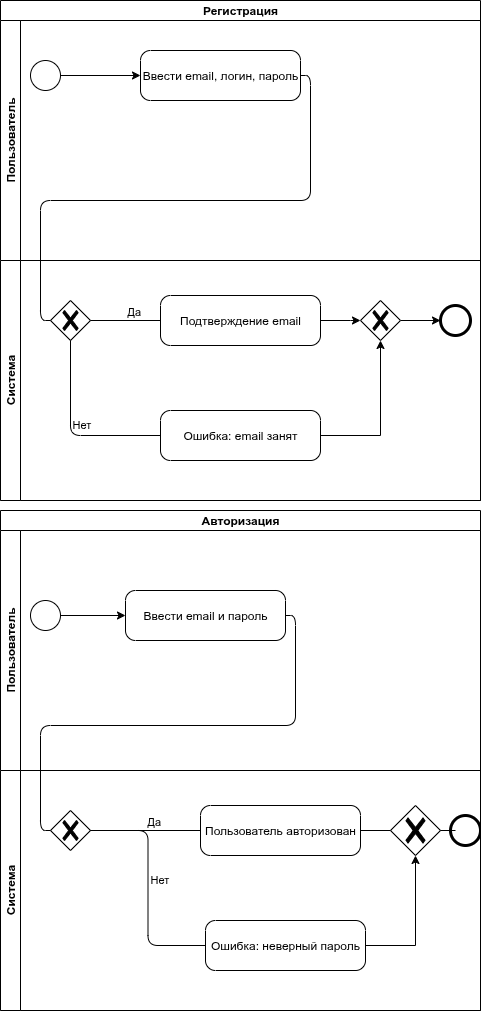

The diagram above was exported from draw.io. Its source (the exported page's mxGraphModel, read from the mxfile embedded in the PNG):
<mxGraphModel dx="736" dy="509" grid="1" gridSize="10" guides="1" tooltips="1" connect="1" arrows="1" fold="1" page="1" pageScale="1" pageWidth="850" pageHeight="1100" math="0" shadow="0">
  <root>
    <mxCell id="0" />
    <mxCell id="1" parent="0" />
    <mxCell id="4AjzhJjm1Pc4_fkw1SpI-1" value="Регистрация" style="swimlane;html=1;childLayout=stackLayout;resizeParent=1;resizeParentMax=0;horizontal=1;startSize=20;horizontalStack=0;whiteSpace=wrap;" vertex="1" parent="1">
      <mxGeometry x="170" y="110" width="480" height="500" as="geometry" />
    </mxCell>
    <mxCell id="4AjzhJjm1Pc4_fkw1SpI-2" value="Пользователь" style="swimlane;html=1;startSize=20;horizontal=0;" vertex="1" parent="4AjzhJjm1Pc4_fkw1SpI-1">
      <mxGeometry y="20" width="480" height="240" as="geometry" />
    </mxCell>
    <mxCell id="4AjzhJjm1Pc4_fkw1SpI-4" value="" style="shape=mxgraph.bpmn.shape;html=1;verticalLabelPosition=bottom;labelBackgroundColor=#ffffff;verticalAlign=top;perimeter=ellipsePerimeter;outlineConnect=0;outline=standard;symbol=general;" vertex="1" parent="4AjzhJjm1Pc4_fkw1SpI-2">
      <mxGeometry x="30" y="40" width="30" height="30" as="geometry" />
    </mxCell>
    <mxCell id="4AjzhJjm1Pc4_fkw1SpI-5" value="Ввести email, логин, пароль" style="points=[[0.25,0,0],[0.5,0,0],[0.75,0,0],[1,0.25,0],[1,0.5,0],[1,0.75,0],[0.75,1,0],[0.5,1,0],[0.25,1,0],[0,0.75,0],[0,0.5,0],[0,0.25,0]];shape=mxgraph.bpmn.task2;whiteSpace=wrap;rectStyle=rounded;size=10;html=1;container=1;expand=0;collapsible=0;taskMarker=abstract;" vertex="1" parent="4AjzhJjm1Pc4_fkw1SpI-2">
      <mxGeometry x="140" y="30" width="160" height="50" as="geometry" />
    </mxCell>
    <mxCell id="4AjzhJjm1Pc4_fkw1SpI-14" style="edgeStyle=orthogonalEdgeStyle;rounded=0;orthogonalLoop=1;jettySize=auto;html=1;exitX=1;exitY=0.5;exitDx=0;exitDy=0;entryX=0;entryY=0.5;entryDx=0;entryDy=0;entryPerimeter=0;" edge="1" parent="4AjzhJjm1Pc4_fkw1SpI-2" source="4AjzhJjm1Pc4_fkw1SpI-4" target="4AjzhJjm1Pc4_fkw1SpI-5">
      <mxGeometry relative="1" as="geometry" />
    </mxCell>
    <mxCell id="4AjzhJjm1Pc4_fkw1SpI-3" value="Система" style="swimlane;html=1;startSize=20;horizontal=0;" vertex="1" parent="4AjzhJjm1Pc4_fkw1SpI-1">
      <mxGeometry y="260" width="480" height="240" as="geometry" />
    </mxCell>
    <mxCell id="4AjzhJjm1Pc4_fkw1SpI-6" value="" style="shape=mxgraph.bpmn.gateway2;html=1;verticalLabelPosition=bottom;labelBackgroundColor=#ffffff;verticalAlign=top;background=general;points=[[0.25,0.25,0],[0.5,0,0],[0.75,0.25,0],[1,0.5,0],[0.75,0.75,0],[0.5,1,0],[0.25,0.75,0],[0,0.5,0]];perimeter=rhombusPerimeter;outlineConnect=0;outline=none;symbol=none;gwType=exclusive;" vertex="1" parent="4AjzhJjm1Pc4_fkw1SpI-3">
      <mxGeometry x="50" y="40" width="40" height="40" as="geometry" />
    </mxCell>
    <mxCell id="4AjzhJjm1Pc4_fkw1SpI-7" value="Подтверждение email" style="points=[[0.25,0,0],[0.5,0,0],[0.75,0,0],[1,0.25,0],[1,0.5,0],[1,0.75,0],[0.75,1,0],[0.5,1,0],[0.25,1,0],[0,0.75,0],[0,0.5,0],[0,0.25,0]];shape=mxgraph.bpmn.task2;whiteSpace=wrap;rectStyle=rounded;size=10;html=1;container=1;expand=0;collapsible=0;taskMarker=abstract;" vertex="1" parent="4AjzhJjm1Pc4_fkw1SpI-3">
      <mxGeometry x="160" y="35" width="160" height="50" as="geometry" />
    </mxCell>
    <mxCell id="4AjzhJjm1Pc4_fkw1SpI-15" style="edgeStyle=orthogonalEdgeStyle;rounded=0;orthogonalLoop=1;jettySize=auto;html=1;exitX=1;exitY=0.5;exitDx=0;exitDy=0;exitPerimeter=0;entryX=0;entryY=0.5;entryDx=0;entryDy=0;" edge="1" parent="4AjzhJjm1Pc4_fkw1SpI-3" source="4AjzhJjm1Pc4_fkw1SpI-16" target="4AjzhJjm1Pc4_fkw1SpI-9">
      <mxGeometry relative="1" as="geometry">
        <Array as="points">
          <mxPoint x="440" y="60" />
          <mxPoint x="440" y="60" />
        </Array>
      </mxGeometry>
    </mxCell>
    <mxCell id="4AjzhJjm1Pc4_fkw1SpI-8" value="Ошибка: email занят" style="points=[[0.25,0,0],[0.5,0,0],[0.75,0,0],[1,0.25,0],[1,0.5,0],[1,0.75,0],[0.75,1,0],[0.5,1,0],[0.25,1,0],[0,0.75,0],[0,0.5,0],[0,0.25,0]];shape=mxgraph.bpmn.task2;whiteSpace=wrap;rectStyle=rounded;size=10;html=1;container=1;expand=0;collapsible=0;taskMarker=abstract;" vertex="1" parent="4AjzhJjm1Pc4_fkw1SpI-3">
      <mxGeometry x="160" y="150" width="160" height="50" as="geometry" />
    </mxCell>
    <mxCell id="4AjzhJjm1Pc4_fkw1SpI-9" value="" style="shape=mxgraph.bpmn.shape;html=1;verticalLabelPosition=bottom;labelBackgroundColor=#ffffff;verticalAlign=top;perimeter=ellipsePerimeter;outlineConnect=0;outline=end;symbol=general;" vertex="1" parent="4AjzhJjm1Pc4_fkw1SpI-3">
      <mxGeometry x="440" y="45" width="30" height="30" as="geometry" />
    </mxCell>
    <mxCell id="4AjzhJjm1Pc4_fkw1SpI-11" value="Да" style="edgeStyle=orthogonalEdgeStyle;html=1;align=left;verticalAlign=bottom;endArrow=none;endSize=12;exitX=1;exitY=0.5;entryX=0;entryY=0.5;" edge="1" parent="4AjzhJjm1Pc4_fkw1SpI-3" source="4AjzhJjm1Pc4_fkw1SpI-6" target="4AjzhJjm1Pc4_fkw1SpI-7">
      <mxGeometry relative="1" as="geometry" />
    </mxCell>
    <mxCell id="4AjzhJjm1Pc4_fkw1SpI-12" value="Нет" style="edgeStyle=orthogonalEdgeStyle;html=1;align=left;verticalAlign=bottom;endArrow=none;endSize=12;exitX=0.5;exitY=1;entryX=0;entryY=0.5;exitDx=0;exitDy=0;exitPerimeter=0;" edge="1" parent="4AjzhJjm1Pc4_fkw1SpI-3" source="4AjzhJjm1Pc4_fkw1SpI-6" target="4AjzhJjm1Pc4_fkw1SpI-8">
      <mxGeometry relative="1" as="geometry" />
    </mxCell>
    <mxCell id="4AjzhJjm1Pc4_fkw1SpI-16" value="" style="shape=mxgraph.bpmn.gateway2;html=1;verticalLabelPosition=bottom;labelBackgroundColor=#ffffff;verticalAlign=top;background=general;points=[[0.25,0.25,0],[0.5,0,0],[0.75,0.25,0],[1,0.5,0],[0.75,0.75,0],[0.5,1,0],[0.25,0.75,0],[0,0.5,0]];perimeter=rhombusPerimeter;outlineConnect=0;outline=none;symbol=none;gwType=exclusive;" vertex="1" parent="4AjzhJjm1Pc4_fkw1SpI-3">
      <mxGeometry x="360" y="40" width="40" height="40" as="geometry" />
    </mxCell>
    <mxCell id="4AjzhJjm1Pc4_fkw1SpI-17" value="" style="edgeStyle=orthogonalEdgeStyle;rounded=0;orthogonalLoop=1;jettySize=auto;html=1;exitX=1;exitY=0.5;exitDx=0;exitDy=0;exitPerimeter=0;entryX=0.5;entryY=1;entryDx=0;entryDy=0;entryPerimeter=0;" edge="1" parent="4AjzhJjm1Pc4_fkw1SpI-3" source="4AjzhJjm1Pc4_fkw1SpI-8" target="4AjzhJjm1Pc4_fkw1SpI-16">
      <mxGeometry relative="1" as="geometry">
        <mxPoint x="490" y="545" as="sourcePoint" />
        <mxPoint x="610" y="430" as="targetPoint" />
      </mxGeometry>
    </mxCell>
    <mxCell id="4AjzhJjm1Pc4_fkw1SpI-18" style="edgeStyle=orthogonalEdgeStyle;rounded=0;orthogonalLoop=1;jettySize=auto;html=1;exitX=1;exitY=0.5;exitDx=0;exitDy=0;exitPerimeter=0;entryX=0;entryY=0.5;entryDx=0;entryDy=0;entryPerimeter=0;" edge="1" parent="4AjzhJjm1Pc4_fkw1SpI-3" source="4AjzhJjm1Pc4_fkw1SpI-7" target="4AjzhJjm1Pc4_fkw1SpI-16">
      <mxGeometry relative="1" as="geometry">
        <mxPoint x="420" y="60" as="sourcePoint" />
        <mxPoint x="350" y="100" as="targetPoint" />
        <Array as="points">
          <mxPoint x="350" y="60" />
          <mxPoint x="350" y="60" />
        </Array>
      </mxGeometry>
    </mxCell>
    <mxCell id="4AjzhJjm1Pc4_fkw1SpI-10" style="edgeStyle=orthogonalEdgeStyle;html=1;verticalAlign=bottom;endArrow=none;endSize=12;exitX=1;exitY=0.5;entryX=0;entryY=0.5;" edge="1" parent="4AjzhJjm1Pc4_fkw1SpI-1" source="4AjzhJjm1Pc4_fkw1SpI-5" target="4AjzhJjm1Pc4_fkw1SpI-6">
      <mxGeometry relative="1" as="geometry" />
    </mxCell>
    <mxCell id="YA7IxaExHY9owV4SM7R7-1" value="Авторизация" style="swimlane;html=1;childLayout=stackLayout;resizeParent=1;resizeParentMax=0;horizontal=1;startSize=20;horizontalStack=0;whiteSpace=wrap;" vertex="1" parent="1">
      <mxGeometry x="170" y="620" width="480" height="500" as="geometry" />
    </mxCell>
    <mxCell id="YA7IxaExHY9owV4SM7R7-2" value="Пользователь" style="swimlane;html=1;startSize=20;horizontal=0;" vertex="1" parent="YA7IxaExHY9owV4SM7R7-1">
      <mxGeometry y="20" width="480" height="240" as="geometry" />
    </mxCell>
    <mxCell id="YA7IxaExHY9owV4SM7R7-3" value="" style="shape=mxgraph.bpmn.shape;html=1;verticalLabelPosition=bottom;labelBackgroundColor=#ffffff;verticalAlign=top;perimeter=ellipsePerimeter;outlineConnect=0;outline=standard;symbol=general;" vertex="1" parent="YA7IxaExHY9owV4SM7R7-2">
      <mxGeometry x="30" y="70" width="30" height="30" as="geometry" />
    </mxCell>
    <mxCell id="YA7IxaExHY9owV4SM7R7-4" value="Ввести email и пароль" style="points=[[0.25,0,0],[0.5,0,0],[0.75,0,0],[1,0.25,0],[1,0.5,0],[1,0.75,0],[0.75,1,0],[0.5,1,0],[0.25,1,0],[0,0.75,0],[0,0.5,0],[0,0.25,0]];shape=mxgraph.bpmn.task2;whiteSpace=wrap;rectStyle=rounded;size=10;html=1;container=1;expand=0;collapsible=0;taskMarker=abstract;" vertex="1" parent="YA7IxaExHY9owV4SM7R7-2">
      <mxGeometry x="125" y="60" width="160" height="50" as="geometry" />
    </mxCell>
    <mxCell id="YA7IxaExHY9owV4SM7R7-5" style="edgeStyle=orthogonalEdgeStyle;rounded=0;orthogonalLoop=1;jettySize=auto;html=1;exitX=1;exitY=0.5;exitDx=0;exitDy=0;entryX=0;entryY=0.5;entryDx=0;entryDy=0;entryPerimeter=0;" edge="1" parent="YA7IxaExHY9owV4SM7R7-2" source="YA7IxaExHY9owV4SM7R7-3" target="YA7IxaExHY9owV4SM7R7-4">
      <mxGeometry relative="1" as="geometry" />
    </mxCell>
    <mxCell id="YA7IxaExHY9owV4SM7R7-6" value="Система" style="swimlane;html=1;startSize=20;horizontal=0;" vertex="1" parent="YA7IxaExHY9owV4SM7R7-1">
      <mxGeometry y="260" width="480" height="240" as="geometry" />
    </mxCell>
    <mxCell id="YA7IxaExHY9owV4SM7R7-7" value="" style="shape=mxgraph.bpmn.gateway2;html=1;verticalLabelPosition=bottom;labelBackgroundColor=#ffffff;verticalAlign=top;background=general;points=[[0.25,0.25,0],[0.5,0,0],[0.75,0.25,0],[1,0.5,0],[0.75,0.75,0],[0.5,1,0],[0.25,0.75,0],[0,0.5,0]];perimeter=rhombusPerimeter;outlineConnect=0;outline=none;symbol=none;gwType=exclusive;" vertex="1" parent="YA7IxaExHY9owV4SM7R7-6">
      <mxGeometry x="50" y="40" width="40" height="40" as="geometry" />
    </mxCell>
    <mxCell id="YA7IxaExHY9owV4SM7R7-8" value="Пользователь авторизован" style="points=[[0.25,0,0],[0.5,0,0],[0.75,0,0],[1,0.25,0],[1,0.5,0],[1,0.75,0],[0.75,1,0],[0.5,1,0],[0.25,1,0],[0,0.75,0],[0,0.5,0],[0,0.25,0]];shape=mxgraph.bpmn.task2;whiteSpace=wrap;rectStyle=rounded;size=10;html=1;container=1;expand=0;collapsible=0;taskMarker=abstract;" vertex="1" parent="YA7IxaExHY9owV4SM7R7-6">
      <mxGeometry x="200" y="35" width="160" height="50" as="geometry" />
    </mxCell>
    <mxCell id="YA7IxaExHY9owV4SM7R7-9" value="Ошибка: неверный пароль" style="points=[[0.25,0,0],[0.5,0,0],[0.75,0,0],[1,0.25,0],[1,0.5,0],[1,0.75,0],[0.75,1,0],[0.5,1,0],[0.25,1,0],[0,0.75,0],[0,0.5,0],[0,0.25,0]];shape=mxgraph.bpmn.task2;whiteSpace=wrap;rectStyle=rounded;size=10;html=1;container=1;expand=0;collapsible=0;taskMarker=abstract;" vertex="1" parent="YA7IxaExHY9owV4SM7R7-6">
      <mxGeometry x="205" y="150" width="160" height="50" as="geometry" />
    </mxCell>
    <mxCell id="YA7IxaExHY9owV4SM7R7-10" value="" style="shape=mxgraph.bpmn.shape;html=1;verticalLabelPosition=bottom;labelBackgroundColor=#ffffff;verticalAlign=top;perimeter=ellipsePerimeter;outlineConnect=0;outline=end;symbol=general;" vertex="1" parent="YA7IxaExHY9owV4SM7R7-6">
      <mxGeometry x="450" y="45" width="30" height="30" as="geometry" />
    </mxCell>
    <mxCell id="YA7IxaExHY9owV4SM7R7-11" value="Да" style="edgeStyle=orthogonalEdgeStyle;html=1;align=left;verticalAlign=bottom;endArrow=none;endSize=12;exitX=1;exitY=0.5;entryX=0;entryY=0.5;" edge="1" parent="YA7IxaExHY9owV4SM7R7-6" source="YA7IxaExHY9owV4SM7R7-7" target="YA7IxaExHY9owV4SM7R7-8">
      <mxGeometry relative="1" as="geometry" />
    </mxCell>
    <mxCell id="YA7IxaExHY9owV4SM7R7-12" value="Нет" style="edgeStyle=orthogonalEdgeStyle;html=1;align=left;verticalAlign=bottom;endArrow=none;endSize=12;exitX=1;exitY=0.5;entryX=0;entryY=0.5;" edge="1" parent="YA7IxaExHY9owV4SM7R7-6" source="YA7IxaExHY9owV4SM7R7-7" target="YA7IxaExHY9owV4SM7R7-9">
      <mxGeometry relative="1" as="geometry" />
    </mxCell>
    <mxCell id="YA7IxaExHY9owV4SM7R7-13" style="edgeStyle=orthogonalEdgeStyle;html=1;verticalAlign=bottom;endArrow=none;endSize=12;exitX=1;exitY=0.5;exitDx=0;exitDy=0;exitPerimeter=0;" edge="1" parent="YA7IxaExHY9owV4SM7R7-6" source="YA7IxaExHY9owV4SM7R7-8">
      <mxGeometry relative="1" as="geometry">
        <mxPoint x="455" y="60" as="targetPoint" />
      </mxGeometry>
    </mxCell>
    <mxCell id="YA7IxaExHY9owV4SM7R7-14" value="" style="points=[[0.25,0.25,0],[0.5,0,0],[0.75,0.25,0],[1,0.5,0],[0.75,0.75,0],[0.5,1,0],[0.25,0.75,0],[0,0.5,0]];shape=mxgraph.bpmn.gateway2;html=1;verticalLabelPosition=bottom;labelBackgroundColor=#ffffff;verticalAlign=top;align=center;perimeter=rhombusPerimeter;outlineConnect=0;outline=none;symbol=none;gwType=exclusive;" vertex="1" parent="YA7IxaExHY9owV4SM7R7-6">
      <mxGeometry x="390" y="35" width="50" height="50" as="geometry" />
    </mxCell>
    <mxCell id="YA7IxaExHY9owV4SM7R7-15" style="edgeStyle=orthogonalEdgeStyle;rounded=0;orthogonalLoop=1;jettySize=auto;html=1;exitX=1;exitY=0.5;exitDx=0;exitDy=0;exitPerimeter=0;entryX=0.5;entryY=1;entryDx=0;entryDy=0;entryPerimeter=0;" edge="1" parent="YA7IxaExHY9owV4SM7R7-6" source="YA7IxaExHY9owV4SM7R7-9" target="YA7IxaExHY9owV4SM7R7-14">
      <mxGeometry relative="1" as="geometry" />
    </mxCell>
    <mxCell id="YA7IxaExHY9owV4SM7R7-16" style="edgeStyle=orthogonalEdgeStyle;html=1;verticalAlign=bottom;endArrow=none;endSize=12;exitX=1;exitY=0.5;entryX=0;entryY=0.5;" edge="1" parent="YA7IxaExHY9owV4SM7R7-1" source="YA7IxaExHY9owV4SM7R7-4" target="YA7IxaExHY9owV4SM7R7-7">
      <mxGeometry relative="1" as="geometry" />
    </mxCell>
  </root>
</mxGraphModel>